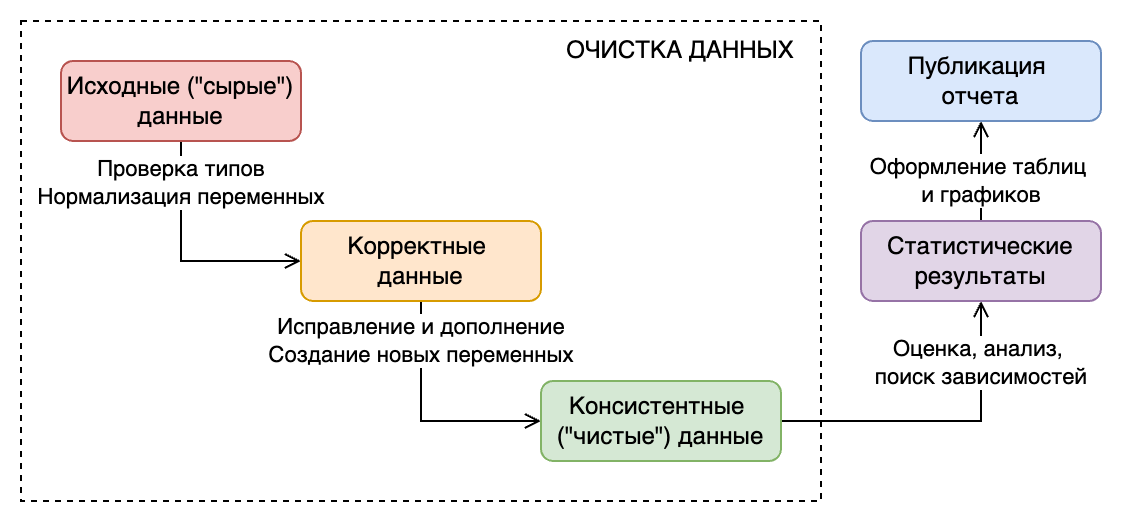

The diagram above was exported from draw.io. Its source (the exported page's mxGraphModel, read from the mxfile embedded in the PNG):
<mxGraphModel dx="707" dy="518" grid="1" gridSize="10" guides="1" tooltips="1" connect="1" arrows="1" fold="1" page="1" pageScale="1" pageWidth="850" pageHeight="1100" math="0" shadow="0">
  <root>
    <mxCell id="0" />
    <mxCell id="1" parent="0" />
    <mxCell id="hpSGrWBI692OztvA3Mox-4" style="edgeStyle=orthogonalEdgeStyle;rounded=0;orthogonalLoop=1;jettySize=auto;html=1;exitX=0.5;exitY=1;exitDx=0;exitDy=0;entryX=0;entryY=0.5;entryDx=0;entryDy=0;endArrow=open;endFill=0;" edge="1" parent="1" source="hpSGrWBI692OztvA3Mox-1" target="hpSGrWBI692OztvA3Mox-2">
      <mxGeometry relative="1" as="geometry" />
    </mxCell>
    <mxCell id="hpSGrWBI692OztvA3Mox-5" value="Проверка типов&lt;div&gt;Нормализация переменных&lt;/div&gt;" style="edgeLabel;html=1;align=center;verticalAlign=middle;resizable=0;points=[];" vertex="1" connectable="0" parent="hpSGrWBI692OztvA3Mox-4">
      <mxGeometry x="-0.5452" relative="1" as="geometry">
        <mxPoint y="-7" as="offset" />
      </mxGeometry>
    </mxCell>
    <mxCell id="hpSGrWBI692OztvA3Mox-1" value="Исходные (&quot;сырые&quot;) данные" style="rounded=1;whiteSpace=wrap;html=1;fillColor=#f8cecc;strokeColor=#b85450;" vertex="1" parent="1">
      <mxGeometry x="120" y="200" width="120" height="40" as="geometry" />
    </mxCell>
    <mxCell id="hpSGrWBI692OztvA3Mox-6" style="edgeStyle=orthogonalEdgeStyle;rounded=0;orthogonalLoop=1;jettySize=auto;html=1;exitX=0.5;exitY=1;exitDx=0;exitDy=0;entryX=0;entryY=0.5;entryDx=0;entryDy=0;endArrow=open;endFill=0;" edge="1" parent="1" source="hpSGrWBI692OztvA3Mox-2" target="hpSGrWBI692OztvA3Mox-3">
      <mxGeometry relative="1" as="geometry" />
    </mxCell>
    <mxCell id="hpSGrWBI692OztvA3Mox-7" value="Исправление и дополнение&lt;div&gt;Создание новых переменных&lt;/div&gt;" style="edgeLabel;html=1;align=center;verticalAlign=middle;resizable=0;points=[];" vertex="1" connectable="0" parent="hpSGrWBI692OztvA3Mox-6">
      <mxGeometry x="-0.7071" y="-1" relative="1" as="geometry">
        <mxPoint x="1" y="2" as="offset" />
      </mxGeometry>
    </mxCell>
    <mxCell id="hpSGrWBI692OztvA3Mox-2" value="Корректные&amp;nbsp;&lt;div&gt;данные&lt;/div&gt;" style="rounded=1;whiteSpace=wrap;html=1;fillColor=#ffe6cc;strokeColor=#d79b00;" vertex="1" parent="1">
      <mxGeometry x="240" y="280" width="120" height="40" as="geometry" />
    </mxCell>
    <mxCell id="hpSGrWBI692OztvA3Mox-9" style="edgeStyle=orthogonalEdgeStyle;rounded=0;orthogonalLoop=1;jettySize=auto;html=1;exitX=1;exitY=0.5;exitDx=0;exitDy=0;entryX=0.5;entryY=1;entryDx=0;entryDy=0;endArrow=open;endFill=0;" edge="1" parent="1" source="hpSGrWBI692OztvA3Mox-3" target="hpSGrWBI692OztvA3Mox-8">
      <mxGeometry relative="1" as="geometry" />
    </mxCell>
    <mxCell id="hpSGrWBI692OztvA3Mox-10" value="Оценка, анализ,&amp;nbsp;&lt;div&gt;поиск зависимостей&lt;/div&gt;" style="edgeLabel;html=1;align=center;verticalAlign=middle;resizable=0;points=[];" vertex="1" connectable="0" parent="hpSGrWBI692OztvA3Mox-9">
      <mxGeometry x="0.6978" y="2" relative="1" as="geometry">
        <mxPoint x="2" y="6" as="offset" />
      </mxGeometry>
    </mxCell>
    <mxCell id="hpSGrWBI692OztvA3Mox-3" value="Консистентные&amp;nbsp; (&quot;чистые&quot;) данные" style="rounded=1;whiteSpace=wrap;html=1;fillColor=#d5e8d4;strokeColor=#82b366;" vertex="1" parent="1">
      <mxGeometry x="360" y="360" width="120" height="40" as="geometry" />
    </mxCell>
    <mxCell id="hpSGrWBI692OztvA3Mox-12" style="edgeStyle=orthogonalEdgeStyle;rounded=0;orthogonalLoop=1;jettySize=auto;html=1;exitX=0.5;exitY=0;exitDx=0;exitDy=0;entryX=0.5;entryY=1;entryDx=0;entryDy=0;endArrow=open;endFill=0;" edge="1" parent="1" source="hpSGrWBI692OztvA3Mox-8" target="hpSGrWBI692OztvA3Mox-11">
      <mxGeometry relative="1" as="geometry" />
    </mxCell>
    <mxCell id="hpSGrWBI692OztvA3Mox-13" value="Оформление таблиц&amp;nbsp;&lt;div&gt;и графиков&lt;/div&gt;" style="edgeLabel;html=1;align=center;verticalAlign=middle;resizable=0;points=[];" vertex="1" connectable="0" parent="hpSGrWBI692OztvA3Mox-12">
      <mxGeometry x="0.7313" y="2" relative="1" as="geometry">
        <mxPoint x="2" y="23" as="offset" />
      </mxGeometry>
    </mxCell>
    <mxCell id="hpSGrWBI692OztvA3Mox-8" value="Статистические результаты" style="rounded=1;whiteSpace=wrap;html=1;fillColor=#e1d5e7;strokeColor=#9673a6;" vertex="1" parent="1">
      <mxGeometry x="520" y="280" width="120" height="40" as="geometry" />
    </mxCell>
    <mxCell id="hpSGrWBI692OztvA3Mox-11" value="Публикация&amp;nbsp;&lt;div&gt;отчета&lt;/div&gt;" style="rounded=1;whiteSpace=wrap;html=1;fillColor=#dae8fc;strokeColor=#6c8ebf;" vertex="1" parent="1">
      <mxGeometry x="520" y="190" width="120" height="40" as="geometry" />
    </mxCell>
    <mxCell id="hpSGrWBI692OztvA3Mox-14" value="" style="rounded=0;whiteSpace=wrap;html=1;fillColor=none;dashed=1;" vertex="1" parent="1">
      <mxGeometry x="100" y="180" width="400" height="240" as="geometry" />
    </mxCell>
    <mxCell id="hpSGrWBI692OztvA3Mox-15" value="ОЧИСТКА ДАННЫХ" style="text;strokeColor=none;align=center;fillColor=none;html=1;verticalAlign=middle;whiteSpace=wrap;rounded=0;" vertex="1" parent="1">
      <mxGeometry x="360" y="180" width="140" height="30" as="geometry" />
    </mxCell>
  </root>
</mxGraphModel>